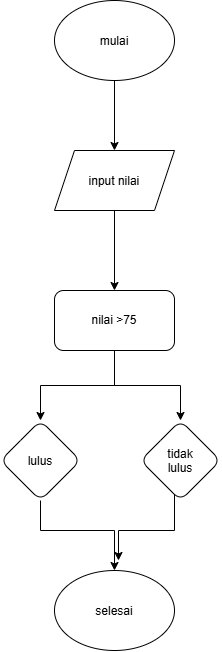

The diagram above was exported from draw.io. Its source (the exported page's mxGraphModel, read from the mxfile embedded in the PNG):
<mxGraphModel dx="774" dy="451" grid="1" gridSize="10" guides="1" tooltips="1" connect="1" arrows="1" fold="1" page="1" pageScale="1" pageWidth="827" pageHeight="1169" math="0" shadow="0">
  <root>
    <mxCell id="0" />
    <mxCell id="1" parent="0" />
    <mxCell id="AS_vpae74t57yDF3ZYI5-5" edge="1" parent="1" source="AS_vpae74t57yDF3ZYI5-1" style="edgeStyle=orthogonalEdgeStyle;rounded=0;orthogonalLoop=1;jettySize=auto;html=1;" target="AS_vpae74t57yDF3ZYI5-4" value="">
      <mxGeometry relative="1" as="geometry" />
    </mxCell>
    <mxCell id="AS_vpae74t57yDF3ZYI5-1" parent="1" style="ellipse;whiteSpace=wrap;html=1;shapeInside=1;" value="mulai" vertex="1">
      <mxGeometry height="80" width="120" x="354" y="70" as="geometry" />
    </mxCell>
    <mxCell id="AS_vpae74t57yDF3ZYI5-7" edge="1" parent="1" source="AS_vpae74t57yDF3ZYI5-4" style="edgeStyle=orthogonalEdgeStyle;rounded=0;orthogonalLoop=1;jettySize=auto;html=1;" target="AS_vpae74t57yDF3ZYI5-6" value="">
      <mxGeometry relative="1" as="geometry" />
    </mxCell>
    <mxCell id="AS_vpae74t57yDF3ZYI5-4" parent="1" style="shape=parallelogram;perimeter=parallelogramPerimeter;whiteSpace=wrap;html=1;shapeInside=1;fixedSize=1;" value="input nilai" vertex="1">
      <mxGeometry height="60" width="120" x="354" y="220" as="geometry" />
    </mxCell>
    <mxCell id="AS_vpae74t57yDF3ZYI5-9" edge="1" parent="1" source="AS_vpae74t57yDF3ZYI5-6" style="edgeStyle=orthogonalEdgeStyle;rounded=0;orthogonalLoop=1;jettySize=auto;html=1;" target="AS_vpae74t57yDF3ZYI5-8" value="">
      <mxGeometry relative="1" as="geometry" />
    </mxCell>
    <mxCell id="AS_vpae74t57yDF3ZYI5-11" edge="1" parent="1" source="AS_vpae74t57yDF3ZYI5-6" style="edgeStyle=orthogonalEdgeStyle;rounded=0;orthogonalLoop=1;jettySize=auto;html=1;" target="AS_vpae74t57yDF3ZYI5-10" value="">
      <mxGeometry relative="1" as="geometry" />
    </mxCell>
    <mxCell id="AS_vpae74t57yDF3ZYI5-6" parent="1" style="rounded=1;whiteSpace=wrap;html=1;" value="nilai &amp;gt;75" vertex="1">
      <mxGeometry height="60" width="120" x="354" y="360" as="geometry" />
    </mxCell>
    <mxCell id="AS_vpae74t57yDF3ZYI5-15" edge="1" parent="1" style="edgeStyle=orthogonalEdgeStyle;rounded=0;orthogonalLoop=1;jettySize=auto;html=1;exitX=0.5;exitY=1;exitDx=0;exitDy=0;" value="">
      <mxGeometry relative="1" as="geometry">
        <Array as="points">
          <mxPoint x="474" y="600" />
          <mxPoint x="418" y="600" />
        </Array>
        <mxPoint x="474" y="560" as="sourcePoint" />
        <mxPoint x="418" y="630" as="targetPoint" />
      </mxGeometry>
    </mxCell>
    <mxCell id="AS_vpae74t57yDF3ZYI5-8" parent="1" style="rhombus;whiteSpace=wrap;html=1;shapeInside=1;rounded=1;" value="tidak lulus" vertex="1">
      <mxGeometry height="80" width="80" x="440" y="490" as="geometry" />
    </mxCell>
    <mxCell id="AS_vpae74t57yDF3ZYI5-13" edge="1" parent="1" source="AS_vpae74t57yDF3ZYI5-10" style="edgeStyle=orthogonalEdgeStyle;rounded=0;orthogonalLoop=1;jettySize=auto;html=1;" target="AS_vpae74t57yDF3ZYI5-12" value="">
      <mxGeometry relative="1" as="geometry">
        <Array as="points">
          <mxPoint x="340" y="600" />
          <mxPoint x="414" y="600" />
        </Array>
      </mxGeometry>
    </mxCell>
    <mxCell id="AS_vpae74t57yDF3ZYI5-10" parent="1" style="rhombus;whiteSpace=wrap;html=1;shapeInside=1;rounded=1;" value="lulus" vertex="1">
      <mxGeometry height="80" width="80" x="300" y="490" as="geometry" />
    </mxCell>
    <mxCell id="AS_vpae74t57yDF3ZYI5-12" parent="1" style="ellipse;whiteSpace=wrap;html=1;shapeInside=1;" value="selesai" vertex="1">
      <mxGeometry height="80" width="120" x="354" y="640" as="geometry" />
    </mxCell>
  </root>
</mxGraphModel>